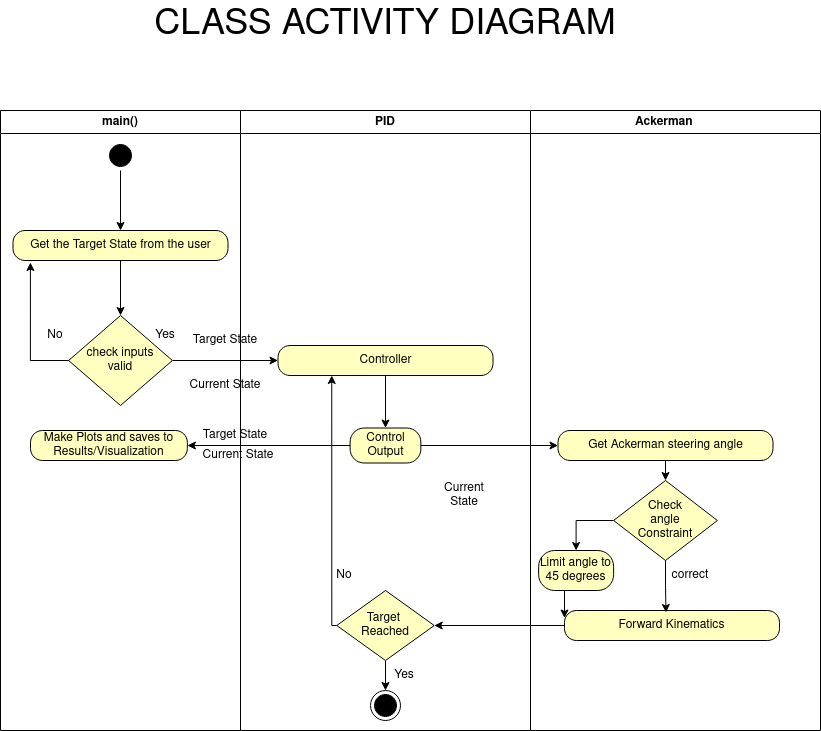

The diagram above was exported from draw.io. Its source (the exported page's mxGraphModel, read from the mxfile embedded in the PNG):
<mxGraphModel dx="882" dy="615" grid="1" gridSize="10" guides="1" tooltips="1" connect="1" arrows="1" fold="1" page="1" pageScale="1" pageWidth="827" pageHeight="1169" math="0" shadow="0">
  <root>
    <mxCell id="0" />
    <mxCell id="1" parent="0" />
    <mxCell id="P8MVOjxSwQvqeiIgolcs-22" value="Ackerman&lt;span style=&quot;white-space: pre;&quot;&gt;&#09;&lt;/span&gt;" style="swimlane;whiteSpace=wrap;html=1;strokeColor=#000000;" parent="1" vertex="1">
      <mxGeometry x="530" y="160" width="290" height="620" as="geometry" />
    </mxCell>
    <mxCell id="w-ry3AGSjuGqt4pkeHu_-6" value="" style="edgeStyle=orthogonalEdgeStyle;rounded=0;orthogonalLoop=1;jettySize=auto;html=1;" parent="P8MVOjxSwQvqeiIgolcs-22" source="P8MVOjxSwQvqeiIgolcs-88" target="w-ry3AGSjuGqt4pkeHu_-5" edge="1">
      <mxGeometry relative="1" as="geometry" />
    </mxCell>
    <mxCell id="P8MVOjxSwQvqeiIgolcs-88" value="Get Ackerman steering angle" style="rounded=1;whiteSpace=wrap;html=1;arcSize=40;fontColor=#000000;fillColor=#ffffc0;strokeColor=#000000;" parent="P8MVOjxSwQvqeiIgolcs-22" vertex="1">
      <mxGeometry x="27.5" y="320" width="215" height="30" as="geometry" />
    </mxCell>
    <mxCell id="w-ry3AGSjuGqt4pkeHu_-16" style="edgeStyle=orthogonalEdgeStyle;rounded=0;orthogonalLoop=1;jettySize=auto;html=1;exitX=0;exitY=0.5;exitDx=0;exitDy=0;" parent="P8MVOjxSwQvqeiIgolcs-22" source="w-ry3AGSjuGqt4pkeHu_-5" target="w-ry3AGSjuGqt4pkeHu_-14" edge="1">
      <mxGeometry relative="1" as="geometry" />
    </mxCell>
    <mxCell id="w-ry3AGSjuGqt4pkeHu_-5" value="&lt;div&gt;Check&lt;/div&gt;&lt;div&gt;angle&lt;br&gt;&lt;/div&gt;&lt;div&gt;Constraint&lt;br&gt;&lt;/div&gt;" style="rhombus;whiteSpace=wrap;html=1;fontColor=#000000;fillColor=#ffffc0;strokeColor=#000000;" parent="P8MVOjxSwQvqeiIgolcs-22" vertex="1">
      <mxGeometry x="83.14000000000001" y="370" width="103.74" height="80" as="geometry" />
    </mxCell>
    <mxCell id="P8MVOjxSwQvqeiIgolcs-93" value="correct" style="text;html=1;strokeColor=none;fillColor=none;align=center;verticalAlign=middle;whiteSpace=wrap;rounded=0;" parent="P8MVOjxSwQvqeiIgolcs-22" vertex="1">
      <mxGeometry x="130" y="450" width="60" height="30" as="geometry" />
    </mxCell>
    <mxCell id="w-ry3AGSjuGqt4pkeHu_-12" value="Forward Kinematics" style="rounded=1;whiteSpace=wrap;html=1;arcSize=40;fontColor=#000000;fillColor=#ffffc0;strokeColor=#000000;" parent="P8MVOjxSwQvqeiIgolcs-22" vertex="1">
      <mxGeometry x="34" y="500" width="215" height="30" as="geometry" />
    </mxCell>
    <mxCell id="w-ry3AGSjuGqt4pkeHu_-13" style="edgeStyle=orthogonalEdgeStyle;rounded=0;orthogonalLoop=1;jettySize=auto;html=1;exitX=0.5;exitY=1;exitDx=0;exitDy=0;entryX=0.472;entryY=0.067;entryDx=0;entryDy=0;entryPerimeter=0;" parent="P8MVOjxSwQvqeiIgolcs-22" source="w-ry3AGSjuGqt4pkeHu_-5" target="w-ry3AGSjuGqt4pkeHu_-12" edge="1">
      <mxGeometry relative="1" as="geometry" />
    </mxCell>
    <mxCell id="w-ry3AGSjuGqt4pkeHu_-17" style="edgeStyle=orthogonalEdgeStyle;rounded=0;orthogonalLoop=1;jettySize=auto;html=1;exitX=0.5;exitY=1;exitDx=0;exitDy=0;entryX=0;entryY=0.25;entryDx=0;entryDy=0;" parent="P8MVOjxSwQvqeiIgolcs-22" source="w-ry3AGSjuGqt4pkeHu_-14" target="w-ry3AGSjuGqt4pkeHu_-12" edge="1">
      <mxGeometry relative="1" as="geometry" />
    </mxCell>
    <mxCell id="w-ry3AGSjuGqt4pkeHu_-14" value="Limit angle to 45 degrees" style="rounded=1;whiteSpace=wrap;html=1;arcSize=40;fontColor=#000000;fillColor=#ffffc0;strokeColor=#000000;" parent="P8MVOjxSwQvqeiIgolcs-22" vertex="1">
      <mxGeometry x="8.14" y="440" width="75" height="40" as="geometry" />
    </mxCell>
    <mxCell id="P8MVOjxSwQvqeiIgolcs-29" value="PID" style="swimlane;whiteSpace=wrap;html=1;" parent="1" vertex="1">
      <mxGeometry x="240" y="160" width="290" height="620" as="geometry" />
    </mxCell>
    <mxCell id="w-ry3AGSjuGqt4pkeHu_-21" style="edgeStyle=orthogonalEdgeStyle;rounded=0;orthogonalLoop=1;jettySize=auto;html=1;exitX=0.5;exitY=1;exitDx=0;exitDy=0;entryX=0.5;entryY=0;entryDx=0;entryDy=0;" parent="P8MVOjxSwQvqeiIgolcs-29" source="P8MVOjxSwQvqeiIgolcs-54" target="w-ry3AGSjuGqt4pkeHu_-2" edge="1">
      <mxGeometry relative="1" as="geometry" />
    </mxCell>
    <mxCell id="P8MVOjxSwQvqeiIgolcs-54" value="&lt;div&gt;Controller&lt;/div&gt;" style="rounded=1;whiteSpace=wrap;html=1;arcSize=40;fontColor=#000000;fillColor=#ffffc0;strokeColor=#000000;" parent="P8MVOjxSwQvqeiIgolcs-29" vertex="1">
      <mxGeometry x="37.5" y="235" width="215" height="30" as="geometry" />
    </mxCell>
    <mxCell id="P8MVOjxSwQvqeiIgolcs-96" style="edgeStyle=orthogonalEdgeStyle;rounded=0;orthogonalLoop=1;jettySize=auto;html=1;exitX=0.5;exitY=1;exitDx=0;exitDy=0;entryX=0.5;entryY=0;entryDx=0;entryDy=0;" parent="P8MVOjxSwQvqeiIgolcs-29" source="P8MVOjxSwQvqeiIgolcs-68" target="P8MVOjxSwQvqeiIgolcs-95" edge="1">
      <mxGeometry relative="1" as="geometry" />
    </mxCell>
    <mxCell id="afyF8N18H49478MzpmOI-18" style="edgeStyle=orthogonalEdgeStyle;rounded=0;orthogonalLoop=1;jettySize=auto;html=1;exitX=0;exitY=0.5;exitDx=0;exitDy=0;entryX=0.25;entryY=1;entryDx=0;entryDy=0;" edge="1" parent="P8MVOjxSwQvqeiIgolcs-29" source="P8MVOjxSwQvqeiIgolcs-68" target="P8MVOjxSwQvqeiIgolcs-54">
      <mxGeometry relative="1" as="geometry">
        <Array as="points">
          <mxPoint x="91" y="515" />
        </Array>
      </mxGeometry>
    </mxCell>
    <mxCell id="P8MVOjxSwQvqeiIgolcs-68" value="&lt;div&gt;Target&amp;nbsp;&lt;/div&gt;&lt;div&gt;Reached&lt;/div&gt;" style="rhombus;whiteSpace=wrap;html=1;fontColor=#000000;fillColor=#ffffc0;strokeColor=#000000;" parent="P8MVOjxSwQvqeiIgolcs-29" vertex="1">
      <mxGeometry x="96.25" y="480" width="97.5" height="70" as="geometry" />
    </mxCell>
    <mxCell id="P8MVOjxSwQvqeiIgolcs-94" value="Yes" style="text;html=1;strokeColor=none;fillColor=none;align=center;verticalAlign=middle;whiteSpace=wrap;rounded=0;" parent="P8MVOjxSwQvqeiIgolcs-29" vertex="1">
      <mxGeometry x="133.75" y="550" width="60" height="30" as="geometry" />
    </mxCell>
    <mxCell id="P8MVOjxSwQvqeiIgolcs-95" value="" style="ellipse;html=1;shape=endState;fillColor=#000000;strokeColor=#000000;" parent="P8MVOjxSwQvqeiIgolcs-29" vertex="1">
      <mxGeometry x="130" y="580" width="30" height="30" as="geometry" />
    </mxCell>
    <mxCell id="w-ry3AGSjuGqt4pkeHu_-2" value="Control Output" style="rounded=1;whiteSpace=wrap;html=1;arcSize=40;fontColor=#000000;fillColor=#ffffc0;strokeColor=#000000;" parent="P8MVOjxSwQvqeiIgolcs-29" vertex="1">
      <mxGeometry x="109.61999999999999" y="317.5" width="70.75" height="35" as="geometry" />
    </mxCell>
    <mxCell id="w-ry3AGSjuGqt4pkeHu_-10" value="No" style="text;html=1;strokeColor=none;fillColor=none;align=center;verticalAlign=middle;whiteSpace=wrap;rounded=0;" parent="P8MVOjxSwQvqeiIgolcs-29" vertex="1">
      <mxGeometry x="73.75" y="450" width="60" height="30" as="geometry" />
    </mxCell>
    <mxCell id="w-ry3AGSjuGqt4pkeHu_-28" value="Current State" style="text;html=1;strokeColor=none;fillColor=none;align=center;verticalAlign=middle;whiteSpace=wrap;rounded=0;" parent="P8MVOjxSwQvqeiIgolcs-29" vertex="1">
      <mxGeometry x="193.75" y="370" width="60" height="30" as="geometry" />
    </mxCell>
    <mxCell id="afyF8N18H49478MzpmOI-20" value="&lt;div&gt;Target State&lt;br&gt;&lt;/div&gt;" style="text;html=1;strokeColor=none;fillColor=none;align=center;verticalAlign=middle;whiteSpace=wrap;rounded=0;" vertex="1" parent="P8MVOjxSwQvqeiIgolcs-29">
      <mxGeometry x="-40" y="310" width="70" height="30" as="geometry" />
    </mxCell>
    <mxCell id="afyF8N18H49478MzpmOI-21" value="Current State" style="text;html=1;strokeColor=none;fillColor=none;align=center;verticalAlign=middle;whiteSpace=wrap;rounded=0;" vertex="1" parent="P8MVOjxSwQvqeiIgolcs-29">
      <mxGeometry x="-42.5" y="330" width="80" height="30" as="geometry" />
    </mxCell>
    <mxCell id="P8MVOjxSwQvqeiIgolcs-111" value="&lt;font style=&quot;font-size: 36px;&quot;&gt;CLASS ACTIVITY DIAGRAM&lt;/font&gt;" style="text;html=1;strokeColor=none;fillColor=none;align=center;verticalAlign=middle;whiteSpace=wrap;rounded=0;" parent="1" vertex="1">
      <mxGeometry x="140" y="50" width="490" height="50" as="geometry" />
    </mxCell>
    <mxCell id="w-ry3AGSjuGqt4pkeHu_-27" style="edgeStyle=orthogonalEdgeStyle;rounded=0;orthogonalLoop=1;jettySize=auto;html=1;exitX=1;exitY=0.5;exitDx=0;exitDy=0;entryX=0;entryY=0.5;entryDx=0;entryDy=0;" parent="1" source="w-ry3AGSjuGqt4pkeHu_-2" target="P8MVOjxSwQvqeiIgolcs-88" edge="1">
      <mxGeometry relative="1" as="geometry" />
    </mxCell>
    <mxCell id="afyF8N18H49478MzpmOI-1" value="main()" style="swimlane;whiteSpace=wrap;html=1;" vertex="1" parent="1">
      <mxGeometry y="160" width="240" height="620" as="geometry" />
    </mxCell>
    <mxCell id="P8MVOjxSwQvqeiIgolcs-25" value="" style="ellipse;html=1;shape=startState;fillColor=#000000;strokeColor=#000000;" parent="afyF8N18H49478MzpmOI-1" vertex="1">
      <mxGeometry x="105" y="30" width="30" height="30" as="geometry" />
    </mxCell>
    <mxCell id="P8MVOjxSwQvqeiIgolcs-32" value="Get the Target State from the user" style="rounded=1;whiteSpace=wrap;html=1;arcSize=40;fontColor=#000000;fillColor=#ffffc0;strokeColor=#000000;" parent="afyF8N18H49478MzpmOI-1" vertex="1">
      <mxGeometry x="12.5" y="120" width="215" height="30" as="geometry" />
    </mxCell>
    <mxCell id="w-ry3AGSjuGqt4pkeHu_-30" style="edgeStyle=orthogonalEdgeStyle;rounded=0;orthogonalLoop=1;jettySize=auto;html=1;entryX=0.5;entryY=0;entryDx=0;entryDy=0;" parent="afyF8N18H49478MzpmOI-1" source="P8MVOjxSwQvqeiIgolcs-25" target="P8MVOjxSwQvqeiIgolcs-32" edge="1">
      <mxGeometry relative="1" as="geometry" />
    </mxCell>
    <mxCell id="P8MVOjxSwQvqeiIgolcs-37" value="&lt;div&gt;check inputs&lt;/div&gt;&lt;div&gt;valid&lt;br&gt;&lt;/div&gt;" style="rhombus;whiteSpace=wrap;html=1;fontColor=#000000;fillColor=#ffffc0;strokeColor=#000000;" parent="afyF8N18H49478MzpmOI-1" vertex="1">
      <mxGeometry x="68.13" y="205" width="103.75" height="90" as="geometry" />
    </mxCell>
    <mxCell id="P8MVOjxSwQvqeiIgolcs-63" style="edgeStyle=orthogonalEdgeStyle;rounded=0;orthogonalLoop=1;jettySize=auto;html=1;entryX=0.5;entryY=0;entryDx=0;entryDy=0;" parent="afyF8N18H49478MzpmOI-1" source="P8MVOjxSwQvqeiIgolcs-32" target="P8MVOjxSwQvqeiIgolcs-37" edge="1">
      <mxGeometry relative="1" as="geometry" />
    </mxCell>
    <mxCell id="P8MVOjxSwQvqeiIgolcs-65" style="edgeStyle=orthogonalEdgeStyle;rounded=0;orthogonalLoop=1;jettySize=auto;html=1;exitX=0;exitY=0.5;exitDx=0;exitDy=0;entryX=0.081;entryY=1.067;entryDx=0;entryDy=0;entryPerimeter=0;" parent="afyF8N18H49478MzpmOI-1" source="P8MVOjxSwQvqeiIgolcs-37" target="P8MVOjxSwQvqeiIgolcs-32" edge="1">
      <mxGeometry relative="1" as="geometry" />
    </mxCell>
    <mxCell id="P8MVOjxSwQvqeiIgolcs-70" value="No" style="text;html=1;strokeColor=none;fillColor=none;align=center;verticalAlign=middle;whiteSpace=wrap;rounded=0;" parent="afyF8N18H49478MzpmOI-1" vertex="1">
      <mxGeometry x="25" y="210" width="60" height="30" as="geometry" />
    </mxCell>
    <mxCell id="P8MVOjxSwQvqeiIgolcs-72" value="Yes" style="text;html=1;strokeColor=none;fillColor=none;align=center;verticalAlign=middle;whiteSpace=wrap;rounded=0;" parent="afyF8N18H49478MzpmOI-1" vertex="1">
      <mxGeometry x="140" y="215" width="50" height="20" as="geometry" />
    </mxCell>
    <mxCell id="P8MVOjxSwQvqeiIgolcs-110" value="&lt;div&gt;Target State&lt;br&gt;&lt;/div&gt;" style="text;html=1;strokeColor=none;fillColor=none;align=center;verticalAlign=middle;whiteSpace=wrap;rounded=0;" parent="afyF8N18H49478MzpmOI-1" vertex="1">
      <mxGeometry x="190" y="215" width="70" height="30" as="geometry" />
    </mxCell>
    <mxCell id="P8MVOjxSwQvqeiIgolcs-109" value="Current State" style="text;html=1;strokeColor=none;fillColor=none;align=center;verticalAlign=middle;whiteSpace=wrap;rounded=0;" parent="afyF8N18H49478MzpmOI-1" vertex="1">
      <mxGeometry x="185" y="260" width="80" height="30" as="geometry" />
    </mxCell>
    <mxCell id="afyF8N18H49478MzpmOI-23" value="&lt;div&gt;Make Plots and saves to &lt;br&gt;&lt;/div&gt;&lt;div&gt;Results/Visualization&lt;br&gt;&lt;/div&gt;" style="rounded=1;whiteSpace=wrap;html=1;arcSize=40;fontColor=#000000;fillColor=#ffffc0;strokeColor=#000000;" vertex="1" parent="afyF8N18H49478MzpmOI-1">
      <mxGeometry x="30" y="320" width="156.88" height="30" as="geometry" />
    </mxCell>
    <mxCell id="afyF8N18H49478MzpmOI-15" style="edgeStyle=orthogonalEdgeStyle;rounded=0;orthogonalLoop=1;jettySize=auto;html=1;entryX=0;entryY=0.5;entryDx=0;entryDy=0;" edge="1" parent="1" source="P8MVOjxSwQvqeiIgolcs-37" target="P8MVOjxSwQvqeiIgolcs-54">
      <mxGeometry relative="1" as="geometry" />
    </mxCell>
    <mxCell id="afyF8N18H49478MzpmOI-16" style="edgeStyle=orthogonalEdgeStyle;rounded=0;orthogonalLoop=1;jettySize=auto;html=1;exitX=0;exitY=0.5;exitDx=0;exitDy=0;entryX=1;entryY=0.5;entryDx=0;entryDy=0;" edge="1" parent="1" source="w-ry3AGSjuGqt4pkeHu_-12" target="P8MVOjxSwQvqeiIgolcs-68">
      <mxGeometry relative="1" as="geometry" />
    </mxCell>
    <mxCell id="afyF8N18H49478MzpmOI-19" style="edgeStyle=orthogonalEdgeStyle;rounded=0;orthogonalLoop=1;jettySize=auto;html=1;exitX=0;exitY=0.5;exitDx=0;exitDy=0;entryX=1;entryY=0.5;entryDx=0;entryDy=0;" edge="1" parent="1" source="w-ry3AGSjuGqt4pkeHu_-2" target="afyF8N18H49478MzpmOI-23">
      <mxGeometry relative="1" as="geometry">
        <mxPoint x="168" y="495" as="targetPoint" />
      </mxGeometry>
    </mxCell>
  </root>
</mxGraphModel>